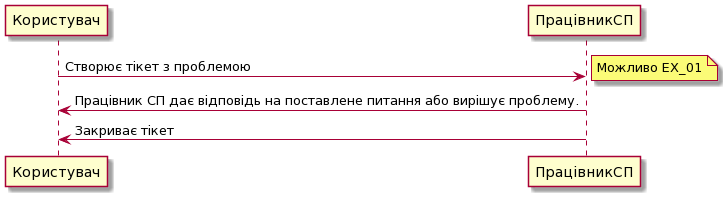

The diagram above was rendered by PlantUML. Its source (embedded in the PNG):
@startuml
Користувач->ПрацівникСП : Створює тікет з проблемою
note right: Можливо EX_01
ПрацівникСП->Користувач: Працівник СП дає відповідь на поставлене питання або вирішує проблему.
ПрацівникСП->Користувач: Закриває тікет
@enduml